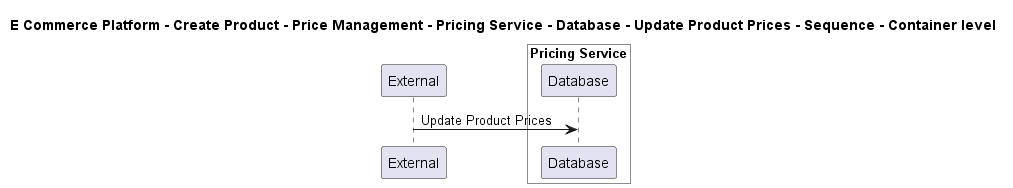

The diagram above was rendered by PlantUML. Its source (embedded in the PNG):
@startuml

title E Commerce Platform - Create Product - Price Management - Pricing Service - Database - Update Product Prices - Sequence - Container level

participant "External" as C4InterFlow.SoftwareSystems.ExternalSystem

box "Pricing Service" #White
    participant "Database" as ECommercePlatform.CreateProduct.PriceManagement.SoftwareSystems.PricingService.Containers.Database
end box


C4InterFlow.SoftwareSystems.ExternalSystem -> ECommercePlatform.CreateProduct.PriceManagement.SoftwareSystems.PricingService.Containers.Database : Update Product Prices


@enduml